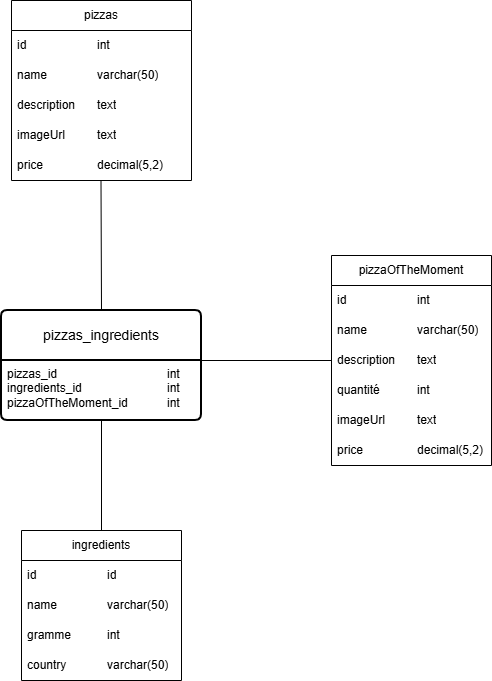

The diagram above was exported from draw.io. Its source (the exported page's mxGraphModel, read from the mxfile embedded in the PNG):
<mxGraphModel dx="695" dy="878" grid="1" gridSize="10" guides="1" tooltips="1" connect="1" arrows="1" fold="1" page="1" pageScale="1" pageWidth="827" pageHeight="1169" math="0" shadow="0">
  <root>
    <mxCell id="0" />
    <mxCell id="1" parent="0" />
    <mxCell id="v_18-3XyLdDBcFeVEbR7-1" parent="1" style="swimlane;fontStyle=0;childLayout=stackLayout;horizontal=1;startSize=30;horizontalStack=0;resizeParent=1;resizeParentMax=0;resizeLast=0;collapsible=1;marginBottom=0;whiteSpace=wrap;html=1;" value="pizzas" vertex="1">
      <mxGeometry height="180" width="180" x="100" y="100" as="geometry" />
    </mxCell>
    <mxCell id="v_18-3XyLdDBcFeVEbR7-2" parent="v_18-3XyLdDBcFeVEbR7-1" style="text;strokeColor=none;fillColor=none;align=left;verticalAlign=middle;spacingLeft=4;spacingRight=4;overflow=hidden;points=[[0,0.5],[1,0.5]];portConstraint=eastwest;rotatable=0;whiteSpace=wrap;html=1;" value="id&lt;span style=&quot;white-space: pre;&quot;&gt;&#09;&lt;/span&gt;&lt;span style=&quot;white-space: pre;&quot;&gt;&#09;&lt;/span&gt;&lt;span style=&quot;white-space: pre;&quot;&gt;&#09;&lt;/span&gt;int" vertex="1">
      <mxGeometry height="30" width="180" y="30" as="geometry" />
    </mxCell>
    <mxCell id="v_18-3XyLdDBcFeVEbR7-3" parent="v_18-3XyLdDBcFeVEbR7-1" style="text;strokeColor=none;fillColor=none;align=left;verticalAlign=middle;spacingLeft=4;spacingRight=4;overflow=hidden;points=[[0,0.5],[1,0.5]];portConstraint=eastwest;rotatable=0;whiteSpace=wrap;html=1;" value="name&lt;span style=&quot;white-space: pre;&quot;&gt;&#09;&lt;/span&gt;&lt;span style=&quot;white-space: pre;&quot;&gt;&#09;&lt;/span&gt;varchar(50)" vertex="1">
      <mxGeometry height="30" width="180" y="60" as="geometry" />
    </mxCell>
    <mxCell id="v_18-3XyLdDBcFeVEbR7-9" parent="v_18-3XyLdDBcFeVEbR7-1" style="text;strokeColor=none;fillColor=none;align=left;verticalAlign=middle;spacingLeft=4;spacingRight=4;overflow=hidden;points=[[0,0.5],[1,0.5]];portConstraint=eastwest;rotatable=0;whiteSpace=wrap;html=1;" value="description&lt;span style=&quot;white-space: pre;&quot;&gt;&#09;&lt;/span&gt;text" vertex="1">
      <mxGeometry height="30" width="180" y="90" as="geometry" />
    </mxCell>
    <mxCell id="v_18-3XyLdDBcFeVEbR7-10" parent="v_18-3XyLdDBcFeVEbR7-1" style="text;strokeColor=none;fillColor=none;align=left;verticalAlign=middle;spacingLeft=4;spacingRight=4;overflow=hidden;points=[[0,0.5],[1,0.5]];portConstraint=eastwest;rotatable=0;whiteSpace=wrap;html=1;" value="imageUrl&lt;span style=&quot;white-space: pre;&quot;&gt;&#09;&lt;/span&gt;&lt;span style=&quot;white-space: pre;&quot;&gt;&#09;&lt;/span&gt;text" vertex="1">
      <mxGeometry height="30" width="180" y="120" as="geometry" />
    </mxCell>
    <mxCell id="v_18-3XyLdDBcFeVEbR7-4" parent="v_18-3XyLdDBcFeVEbR7-1" style="text;strokeColor=none;fillColor=none;align=left;verticalAlign=middle;spacingLeft=4;spacingRight=4;overflow=hidden;points=[[0,0.5],[1,0.5]];portConstraint=eastwest;rotatable=0;whiteSpace=wrap;html=1;" value="price&amp;nbsp;&lt;span style=&quot;white-space: pre;&quot;&gt;&#09;&lt;/span&gt;&lt;span style=&quot;white-space: pre;&quot;&gt;&#09;&lt;/span&gt;decimal(5,2)" vertex="1">
      <mxGeometry height="30" width="180" y="150" as="geometry" />
    </mxCell>
    <mxCell id="v_18-3XyLdDBcFeVEbR7-17" edge="1" parent="1" source="v_18-3XyLdDBcFeVEbR7-5" style="edgeStyle=none;curved=1;rounded=0;orthogonalLoop=1;jettySize=auto;html=1;fontSize=12;startSize=8;endSize=8;">
      <mxGeometry relative="1" as="geometry">
        <mxPoint x="190" y="630" as="targetPoint" />
      </mxGeometry>
    </mxCell>
    <mxCell id="v_18-3XyLdDBcFeVEbR7-5" parent="1" style="swimlane;fontStyle=0;childLayout=stackLayout;horizontal=1;startSize=30;horizontalStack=0;resizeParent=1;resizeParentMax=0;resizeLast=0;collapsible=1;marginBottom=0;whiteSpace=wrap;html=1;" value="ingredients" vertex="1">
      <mxGeometry height="150" width="160" x="110" y="630" as="geometry" />
    </mxCell>
    <mxCell id="v_18-3XyLdDBcFeVEbR7-6" parent="v_18-3XyLdDBcFeVEbR7-5" style="text;strokeColor=none;fillColor=none;align=left;verticalAlign=middle;spacingLeft=4;spacingRight=4;overflow=hidden;points=[[0,0.5],[1,0.5]];portConstraint=eastwest;rotatable=0;whiteSpace=wrap;html=1;" value="id&lt;span style=&quot;white-space: pre;&quot;&gt;&#09;&lt;/span&gt;&lt;span style=&quot;white-space: pre;&quot;&gt;&#09;&lt;/span&gt;&lt;span style=&quot;white-space: pre;&quot;&gt;&#09;&lt;/span&gt;id" vertex="1">
      <mxGeometry height="30" width="160" y="30" as="geometry" />
    </mxCell>
    <mxCell id="v_18-3XyLdDBcFeVEbR7-7" parent="v_18-3XyLdDBcFeVEbR7-5" style="text;strokeColor=none;fillColor=none;align=left;verticalAlign=middle;spacingLeft=4;spacingRight=4;overflow=hidden;points=[[0,0.5],[1,0.5]];portConstraint=eastwest;rotatable=0;whiteSpace=wrap;html=1;" value="name&lt;span style=&quot;white-space: pre;&quot;&gt;&#09;&lt;/span&gt;&lt;span style=&quot;white-space: pre;&quot;&gt;&#09;&lt;/span&gt;varchar(50)" vertex="1">
      <mxGeometry height="30" width="160" y="60" as="geometry" />
    </mxCell>
    <mxCell id="v_18-3XyLdDBcFeVEbR7-8" parent="v_18-3XyLdDBcFeVEbR7-5" style="text;strokeColor=none;fillColor=none;align=left;verticalAlign=middle;spacingLeft=4;spacingRight=4;overflow=hidden;points=[[0,0.5],[1,0.5]];portConstraint=eastwest;rotatable=0;whiteSpace=wrap;html=1;" value="gramme&lt;span style=&quot;white-space: pre;&quot;&gt;&#09;&lt;/span&gt;&lt;span style=&quot;white-space: pre;&quot;&gt;&#09;&lt;/span&gt;int" vertex="1">
      <mxGeometry height="30" width="160" y="90" as="geometry" />
    </mxCell>
    <mxCell id="v_18-3XyLdDBcFeVEbR7-12" parent="v_18-3XyLdDBcFeVEbR7-5" style="text;strokeColor=none;fillColor=none;align=left;verticalAlign=middle;spacingLeft=4;spacingRight=4;overflow=hidden;points=[[0,0.5],[1,0.5]];portConstraint=eastwest;rotatable=0;whiteSpace=wrap;html=1;" value="country&lt;span style=&quot;white-space: pre;&quot;&gt;&#09;&lt;/span&gt;&lt;span style=&quot;white-space: pre;&quot;&gt;&#09;&lt;/span&gt;varchar(50)" vertex="1">
      <mxGeometry height="30" width="160" y="120" as="geometry" />
    </mxCell>
    <mxCell id="v_18-3XyLdDBcFeVEbR7-13" parent="1" style="swimlane;childLayout=stackLayout;horizontal=1;startSize=50;horizontalStack=0;rounded=1;fontSize=14;fontStyle=0;strokeWidth=2;resizeParent=0;resizeLast=1;shadow=0;dashed=0;align=center;arcSize=4;whiteSpace=wrap;html=1;" value="pizzas_ingredients" vertex="1">
      <mxGeometry height="110" width="200" x="90" y="410" as="geometry" />
    </mxCell>
    <mxCell id="v_18-3XyLdDBcFeVEbR7-14" parent="v_18-3XyLdDBcFeVEbR7-13" style="align=left;strokeColor=none;fillColor=none;spacingLeft=4;spacingRight=4;fontSize=12;verticalAlign=top;resizable=0;rotatable=0;part=1;html=1;whiteSpace=wrap;" value="pizzas_id&lt;span style=&quot;white-space: pre;&quot;&gt;&#09;&lt;/span&gt;&lt;span style=&quot;white-space: pre;&quot;&gt;&#09;&lt;span style=&quot;white-space: pre;&quot;&gt;&#09;&lt;span style=&quot;white-space: pre;&quot;&gt;&#09;&lt;/span&gt;&lt;span style=&quot;white-space: pre;&quot;&gt;&#09;&lt;/span&gt;int&lt;/span&gt;&lt;/span&gt;&lt;div&gt;ingredients_id&lt;span style=&quot;white-space: pre;&quot;&gt;&#09;&lt;/span&gt;&lt;span style=&quot;white-space: pre;&quot;&gt;&#09;&lt;span style=&quot;white-space: pre;&quot;&gt;&#09;&lt;/span&gt;&lt;span style=&quot;white-space: pre;&quot;&gt;&#09;&lt;/span&gt;int&lt;/span&gt;&lt;/div&gt;&lt;div&gt;&lt;span style=&quot;background-color: transparent; color: light-dark(rgb(0, 0, 0), rgb(255, 255, 255));&quot;&gt;pizzaOfTheMoment_id&lt;span style=&quot;white-space: pre;&quot;&gt;&#09;&lt;/span&gt;&lt;span style=&quot;white-space: pre;&quot;&gt;&#09;&lt;/span&gt;int&lt;/span&gt;&lt;/div&gt;&lt;div&gt;&lt;span style=&quot;background-color: transparent; color: light-dark(rgb(0, 0, 0), rgb(255, 255, 255));&quot;&gt;&lt;br&gt;&lt;/span&gt;&lt;/div&gt;" vertex="1">
      <mxGeometry height="60" width="200" y="50" as="geometry" />
    </mxCell>
    <mxCell id="v_18-3XyLdDBcFeVEbR7-15" edge="1" parent="1" source="v_18-3XyLdDBcFeVEbR7-13" style="endArrow=none;html=1;rounded=0;fontSize=12;startSize=8;endSize=8;curved=1;exitX=0.5;exitY=0;exitDx=0;exitDy=0;" value="">
      <mxGeometry height="50" relative="1" width="50" as="geometry">
        <mxPoint x="189.5" y="380" as="sourcePoint" />
        <mxPoint x="189.5" y="280" as="targetPoint" />
      </mxGeometry>
    </mxCell>
    <mxCell id="v_18-3XyLdDBcFeVEbR7-16" edge="1" parent="1" source="v_18-3XyLdDBcFeVEbR7-5" style="endArrow=none;html=1;rounded=0;fontSize=12;startSize=8;endSize=8;curved=1;exitX=0.5;exitY=0;exitDx=0;exitDy=0;entryX=0.5;entryY=1;entryDx=0;entryDy=0;" target="v_18-3XyLdDBcFeVEbR7-14" value="">
      <mxGeometry height="50" relative="1" width="50" as="geometry">
        <mxPoint x="190" y="620" as="sourcePoint" />
        <mxPoint x="190" y="530" as="targetPoint" />
      </mxGeometry>
    </mxCell>
    <mxCell id="CbujrBQHRXllbbKwBurI-1" parent="1" style="swimlane;fontStyle=0;childLayout=stackLayout;horizontal=1;startSize=30;horizontalStack=0;resizeParent=1;resizeParentMax=0;resizeLast=0;collapsible=1;marginBottom=0;whiteSpace=wrap;html=1;" value="pizzaOfTheMoment" vertex="1">
      <mxGeometry height="210" width="160" x="420" y="355" as="geometry" />
    </mxCell>
    <mxCell id="CbujrBQHRXllbbKwBurI-2" parent="CbujrBQHRXllbbKwBurI-1" style="text;strokeColor=none;fillColor=none;align=left;verticalAlign=middle;spacingLeft=4;spacingRight=4;overflow=hidden;points=[[0,0.5],[1,0.5]];portConstraint=eastwest;rotatable=0;whiteSpace=wrap;html=1;" value="id&lt;span style=&quot;white-space: pre;&quot;&gt;&#09;&lt;/span&gt;&lt;span style=&quot;white-space: pre;&quot;&gt;&#09;&lt;/span&gt;&lt;span style=&quot;white-space: pre;&quot;&gt;&#09;&lt;/span&gt;int" vertex="1">
      <mxGeometry height="30" width="160" y="30" as="geometry" />
    </mxCell>
    <mxCell id="CbujrBQHRXllbbKwBurI-3" parent="CbujrBQHRXllbbKwBurI-1" style="text;strokeColor=none;fillColor=none;align=left;verticalAlign=middle;spacingLeft=4;spacingRight=4;overflow=hidden;points=[[0,0.5],[1,0.5]];portConstraint=eastwest;rotatable=0;whiteSpace=wrap;html=1;" value="name&lt;span style=&quot;white-space: pre;&quot;&gt;&#09;&lt;/span&gt;&lt;span style=&quot;white-space: pre;&quot;&gt;&#09;&lt;/span&gt;varchar(50)" vertex="1">
      <mxGeometry height="30" width="160" y="60" as="geometry" />
    </mxCell>
    <mxCell id="CbujrBQHRXllbbKwBurI-4" parent="CbujrBQHRXllbbKwBurI-1" style="text;strokeColor=none;fillColor=none;align=left;verticalAlign=middle;spacingLeft=4;spacingRight=4;overflow=hidden;points=[[0,0.5],[1,0.5]];portConstraint=eastwest;rotatable=0;whiteSpace=wrap;html=1;" value="description&lt;span style=&quot;white-space: pre;&quot;&gt;&#09;&lt;/span&gt;text" vertex="1">
      <mxGeometry height="30" width="160" y="90" as="geometry" />
    </mxCell>
    <mxCell id="CbujrBQHRXllbbKwBurI-5" parent="CbujrBQHRXllbbKwBurI-1" style="text;strokeColor=none;fillColor=none;align=left;verticalAlign=middle;spacingLeft=4;spacingRight=4;overflow=hidden;points=[[0,0.5],[1,0.5]];portConstraint=eastwest;rotatable=0;whiteSpace=wrap;html=1;" value="quantité&lt;span style=&quot;white-space: pre;&quot;&gt;&#09;&lt;/span&gt;&lt;span style=&quot;white-space: pre;&quot;&gt;&#09;&lt;/span&gt;int" vertex="1">
      <mxGeometry height="30" width="160" y="120" as="geometry" />
    </mxCell>
    <mxCell id="CbujrBQHRXllbbKwBurI-6" parent="CbujrBQHRXllbbKwBurI-1" style="text;strokeColor=none;fillColor=none;align=left;verticalAlign=middle;spacingLeft=4;spacingRight=4;overflow=hidden;points=[[0,0.5],[1,0.5]];portConstraint=eastwest;rotatable=0;whiteSpace=wrap;html=1;" value="imageUrl&lt;span style=&quot;white-space: pre;&quot;&gt;&#09;&lt;/span&gt;&lt;span style=&quot;white-space: pre;&quot;&gt;&#09;&lt;/span&gt;text" vertex="1">
      <mxGeometry height="30" width="160" y="150" as="geometry" />
    </mxCell>
    <mxCell id="CbujrBQHRXllbbKwBurI-7" parent="CbujrBQHRXllbbKwBurI-1" style="text;strokeColor=none;fillColor=none;align=left;verticalAlign=middle;spacingLeft=4;spacingRight=4;overflow=hidden;points=[[0,0.5],[1,0.5]];portConstraint=eastwest;rotatable=0;whiteSpace=wrap;html=1;" value="price&lt;span style=&quot;white-space: pre;&quot;&gt;&#09;&lt;/span&gt;&lt;span style=&quot;white-space: pre;&quot;&gt;&#09;&lt;/span&gt;decimal(5,2)" vertex="1">
      <mxGeometry height="30" width="160" y="180" as="geometry" />
    </mxCell>
    <mxCell id="CbujrBQHRXllbbKwBurI-8" edge="1" parent="1" source="v_18-3XyLdDBcFeVEbR7-14" style="endArrow=none;html=1;rounded=0;fontSize=12;startSize=8;endSize=8;curved=1;exitX=1;exitY=0;exitDx=0;exitDy=0;entryX=0;entryY=0.5;entryDx=0;entryDy=0;" target="CbujrBQHRXllbbKwBurI-4" value="">
      <mxGeometry height="50" relative="1" width="50" as="geometry">
        <mxPoint x="350" y="480" as="sourcePoint" />
        <mxPoint x="410" y="460" as="targetPoint" />
      </mxGeometry>
    </mxCell>
  </root>
</mxGraphModel>